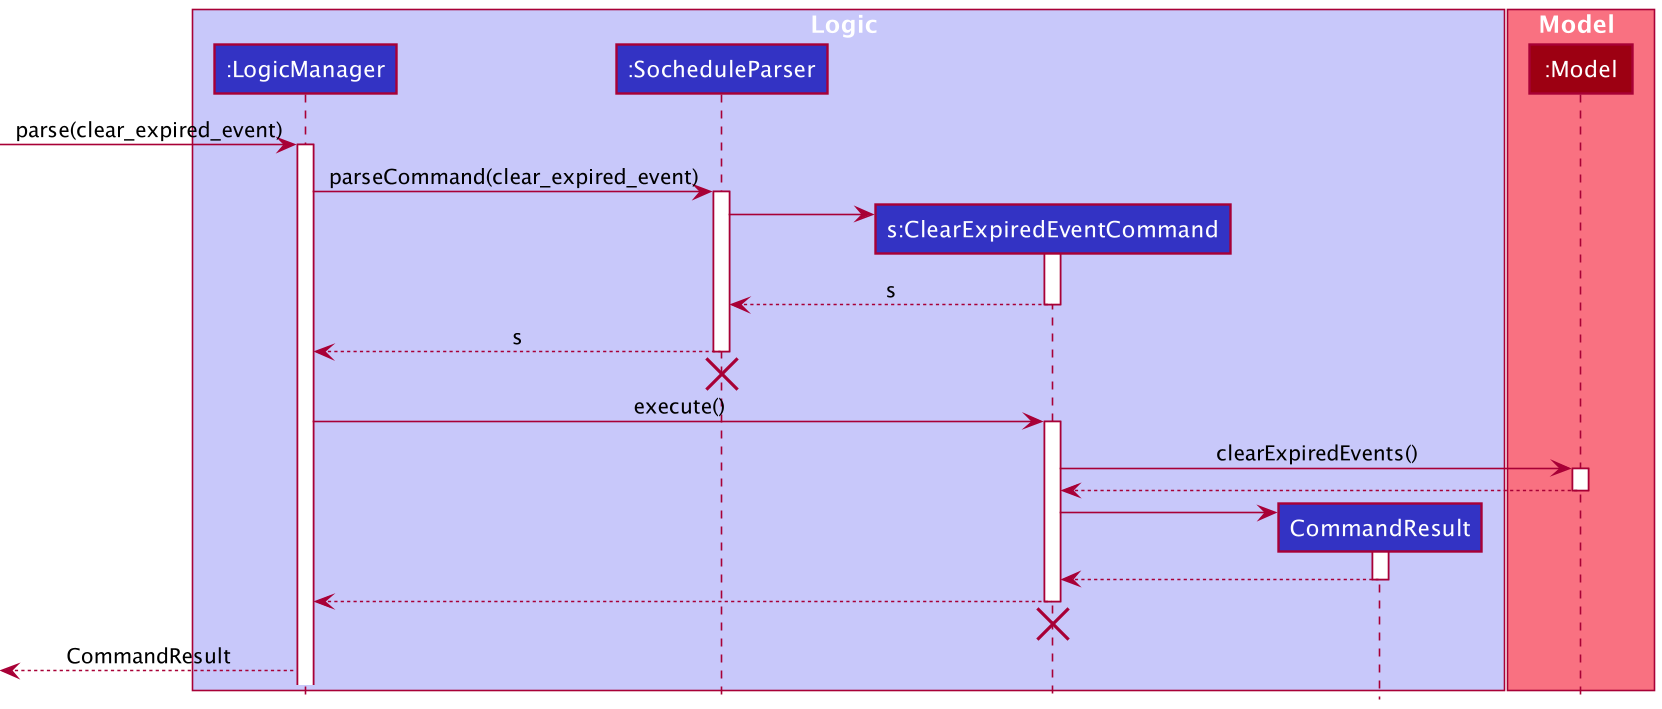

The diagram above was rendered by PlantUML. Its source (embedded in the PNG):
@startuml
!include style.puml

box Logic LOGIC_COLOR_T1
participant ":LogicManager" as LogicManager LOGIC_COLOR
participant ":SocheduleParser" as SocheduleParser LOGIC_COLOR
participant "s:ClearExpiredEventCommand" as ClearExpiredEventCommand LOGIC_COLOR
participant "CommandResult" as CommandResult LOGIC_COLOR
end box

box Model MODEL_COLOR_T1
participant ":Model" as Model MODEL_COLOR
end box

[-> LogicManager : parse(clear_expired_event)
activate LogicManager

LogicManager -> SocheduleParser : parseCommand(clear_expired_event)
activate SocheduleParser

create ClearExpiredEventCommand
SocheduleParser -> ClearExpiredEventCommand
activate ClearExpiredEventCommand
SocheduleParser <--ClearExpiredEventCommand : s
deactivate ClearExpiredEventCommand

LogicManager <-- SocheduleParser : s
deactivate SocheduleParser
'Hidden arrow to position the destroy marker below the end of the activation bar.
SocheduleParser -[hidden]->[
destroy SocheduleParser

LogicManager -> ClearExpiredEventCommand : execute()
activate ClearExpiredEventCommand

ClearExpiredEventCommand -> Model : clearExpiredEvents()
activate Model
ClearExpiredEventCommand <-- Model
deactivate Model

create CommandResult
ClearExpiredEventCommand -> CommandResult
activate CommandResult
ClearExpiredEventCommand <-- CommandResult
deactivate CommandResult

LogicManager <-- ClearExpiredEventCommand
deactivate ClearExpiredEventCommand
'Hidden arrow to position the destroy marker below the end of the activation bar.
ClearExpiredEventCommand -[hidden]->[
destroy ClearExpiredEventCommand

[<-- LogicManager : CommandResult
@enduml